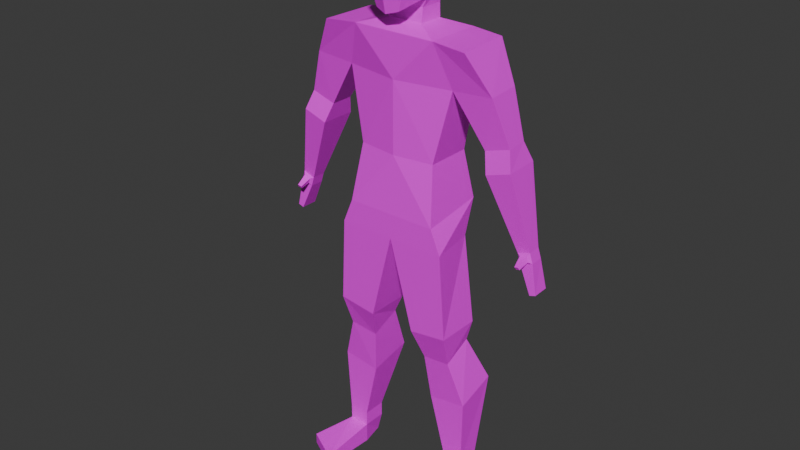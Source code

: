 # Source: Human.blend  (saved by Blender 4.0.36; exported with 4.5.12 LTS)
import bpy
from mathutils import Matrix  # noqa: F401  (used for matrix-valued properties, if any)

bpy.ops.wm.read_factory_settings(use_empty=True)
scene = bpy.context.scene
scene.name = 'Scene'

# ---- collections
col_collection = bpy.data.collections.new('Collection'); scene.collection.children.link(col_collection)

# ---- images (referenced by path relative to the original .blend; pixels are not part of the script)
import os
ASSET_DIR = os.environ.get("B2B_ASSET_DIR", "")  # directory of the original .blend (textures are referenced by path, not embedded)
HERE = os.path.dirname(os.path.abspath(__file__))  # packed textures are extracted next to this script under _unpacked/

def load_image(name, relpath, width, height, colorspace="sRGB"):
    """Load a texture the original file referenced (path relative to the .blend, or extracted next to this script)."""
    p = next((c for c in (os.path.join(HERE, relpath), os.path.join(ASSET_DIR, relpath)) if relpath and os.path.exists(c)), "")
    if p:
        img = bpy.data.images.load(p, check_existing=True)
        img.name = name
    else:  # same state as the original file: an image datablock whose file is absent (Cycles renders it pink)
        img = bpy.data.images.new(name, width, height)
        img.source = "FILE"
        img.filepath = "//" + (relpath or name)
    img.colorspace_settings.name = colorspace
    return img
img_human = load_image('Human', 'Human_base.png', 1024, 1024, 'sRGB')

# ---- materials (node trees are filled in below, after node groups)
mat_material = bpy.data.materials.new('Material')
mat_material.alpha_threshold = 0.0
mat_material.use_transparent_shadow = False
mat_material.roughness = 0.5
mat_material.line_color = (0.0, 0.0, 0.0, 1.0)

# ---- material node trees
mat_material.use_nodes = True; mat_material.node_tree.nodes.clear()
_N = mat_material.node_tree.nodes; _L = mat_material.node_tree.links
n0 = _N.new('ShaderNodeOutputMaterial'); n0.name = 'Material Output'; n0.location = (300, 300)
n1 = _N.new('ShaderNodeBsdfPrincipled'); n1.name = 'Principled BSDF'; n1.location = (10, 300)
n1.inputs[3].default_value = 1.45
n2 = _N.new('ShaderNodeTexImage'); n2.name = 'Image Texture'; n2.location = (-267, 289)
n2.image = img_human
_L.new(n1.outputs[0], n0.inputs[0])
_L.new(n2.outputs[0], n1.inputs[0])
n0.is_active_output = True

# ---- world
world_world = bpy.data.worlds.new('World'); scene.world = world_world
world_world.use_nodes = True; world_world.node_tree.nodes.clear()
_N = world_world.node_tree.nodes; _L = world_world.node_tree.links
n0 = _N.new('ShaderNodeOutputWorld'); n0.name = 'World Output'; n0.location = (300, 300)
n1 = _N.new('ShaderNodeBackground'); n1.name = 'Background'; n1.location = (10, 300)
n1.inputs[0].default_value = (0.05088, 0.05088, 0.05088, 1.0)
_L.new(n1.outputs[0], n0.inputs[0])
n0.is_active_output = True
world_world.color = (0.05088, 0.05088, 0.05088)
world_world.use_sun_shadow = False
world_world.sun_shadow_jitter_overblur = 0.0

# ---- meshes
me_body = bpy.data.meshes.new('Body')
me_body.from_pydata([(0.1812, 0.05838, 1.348), (0.1496, 0.09802, 0.9669), (0.1812, -0.05764, 1.348), (0.1496, -0.1044, 0.9393), (0.0, 0.0906, 1.484), (0.0, -0.0906, 1.484), (0.1359, -0.0906, 1.484), (0.1359, 0.0906, 1.484), (6.119e-18, 0.09802, 0.9669), (0.0, -0.0906, 1.348), (0.0, -0.1044, 0.9393), (0.0, 0.0906, 1.348), (0.1289, 0.0731, 1.122), (0.1289, -0.0731, 1.122), (0.0, 0.0906, 1.122), (0.0, -0.0906, 1.122), (0.1566, 0.05244, 0.861), (0.1827, -0.1044, 0.861), (0.0, 0.05244, 0.861), (0.0, -0.1044, 0.861), (0.1359, 0.0906, 1.484), (-0.0001046, 0.04045, 1.506), (-5.601e-05, -0.04041, 1.506), (0.05834, -0.04055, 1.506), (0.05907, 0.04062, 1.505)], [], [(11, 9, 5, 4), (7, 4, 21, 24), (9, 2, 6, 5), (8, 1, 16, 18), (12, 0, 2, 13), (14, 11, 0, 12), (0, 11, 4, 7), (13, 2, 9, 15), (3, 13, 15, 10), (8, 14, 12, 1), (1, 12, 13, 3), (3, 10, 19, 17), (10, 8, 18, 19), (1, 3, 17, 16), (5, 6, 23, 22), (6, 7, 24, 23), (4, 5, 22, 21), (7, 20, 24), (19, 18, 16, 17), (22, 23, 24, 21)])
_uv = me_body.uv_layers.new(name='UVMap')
_uv.uv.foreach_set('vector', [0.01318, 0.977, 0.01318, 0.8687, 0.09436, 0.8687, 0.09436, 0.977, 0.377, 0.8786, 0.4579, 0.8786, 0.4589, 0.9085, 0.4236, 0.9084, 0.2589, 0.09446, 0.1494, 0.09413, 0.1781, 0.01318, 0.259, 0.01329, 0.01318, 0.3211, 0.1022, 0.3204, 0.1086, 0.3859, 0.01542, 0.3866, 0.3007, 0.5006, 0.3108, 0.3665, 0.3801, 0.3669, 0.388, 0.5011, 0.01355, 0.2293, 0.01355, 0.09463, 0.123, 0.09561, 0.09114, 0.2297, 0.123, 0.09561, 0.01355, 0.09463, 0.01355, 0.01382, 0.09445, 0.01318, 0.181, 0.2295, 0.1494, 0.09413, 0.2589, 0.09446, 0.2586, 0.2297, 0.17, 0.3388, 0.181, 0.2295, 0.2586, 0.2297, 0.259, 0.3389, 0.01318, 0.3211, 0.01355, 0.2293, 0.09114, 0.2297, 0.1022, 0.3204, 0.2854, 0.5935, 0.3007, 0.5006, 0.388, 0.5011, 0.4062, 0.6107, 0.17, 0.3388, 0.259, 0.3389, 0.2589, 0.3857, 0.1502, 0.3856, 0.8855, 0.7541, 0.8855, 0.6321, 0.9445, 0.6676, 0.9318, 0.7604, 0.2854, 0.5935, 0.4062, 0.6107, 0.4062, 0.6581, 0.3123, 0.657, 0.4579, 0.9868, 0.377, 0.9868, 0.4241, 0.9569, 0.4589, 0.9568, 0.377, 0.9868, 0.377, 0.8786, 0.4236, 0.9084, 0.4241, 0.9569, 0.09436, 0.977, 0.09436, 0.8687, 0.1071, 0.8987, 0.1071, 0.947, 0.4325, 0.4007, 0.4325, 0.4007, 0.4325, 0.4007, 0.1494, 0.8674, 0.243, 0.8674, 0.243, 0.961, 0.1494, 0.9765, 0.4589, 0.9568, 0.4241, 0.9569, 0.4236, 0.9084, 0.4589, 0.9085])
me_body.materials.append(mat_material)
me_body.use_mirror_vertex_groups = False
me_body.update()
me_cube_001 = bpy.data.meshes.new('Cube.001')
me_cube_001.from_pydata([(0.3713, 0.06189, 1.158), (0.2978, -0.05625, 1.134), (0.2978, 0.06057, 1.134), (0.2788, 0.03894, 1.194), (0.2788, -0.03586, 1.194), (0.3522, 0.03979, 1.218), (0.3584, -0.03491, 1.218), (0.3774, -0.05476, 1.159), (0.43, -0.01836, 0.9243), (0.3902, 0.0267, 0.9118), (0.3902, -0.01894, 0.9118), (0.4269, 0.02722, 0.9239), (0.4401, -0.01822, 0.893), (0.4002, 0.02684, 0.8805), (0.4002, -0.0188, 0.8805), (0.437, 0.02736, 0.8926), (0.4581, -0.02224, 0.8002), (0.4388, 0.0319, 0.7942), (0.4388, -0.02294, 0.7942), (0.4566, 0.03252, 0.8001), (0.4234, -0.0248, 0.9146), (0.4012, -0.02521, 0.9076), (0.429, -0.0247, 0.8971), (0.4068, -0.02512, 0.8902), (0.4198, -0.06064, 0.8932), (0.4073, -0.05886, 0.8897), (0.423, -0.05562, 0.8847), (0.4105, -0.05384, 0.8812)], [], [(3, 5, 0, 2), (5, 6, 7, 0), (6, 4, 1, 7), (4, 3, 2, 1), (7, 1, 10, 8), (0, 7, 8, 11), (10, 9, 13, 14), (1, 2, 9, 10), (2, 0, 11, 9), (14, 13, 17, 18), (9, 11, 15, 13), (11, 8, 12, 15), (14, 12, 22, 23), (17, 19, 16, 18), (12, 14, 18, 16), (15, 12, 16, 19), (13, 15, 19, 17), (21, 23, 27, 25), (12, 8, 20, 22), (10, 14, 23, 21), (8, 10, 21, 20), (24, 25, 27, 26), (20, 21, 25, 24), (22, 20, 24, 26), (23, 22, 26, 27), (4, 6, 5, 3)])
_uv = me_cube_001.uv_layers.new(name='UVMap')
_uv.uv.foreach_set('vector', [0.6161, 0.01331, 0.6624, 0.01318, 0.6624, 0.05116, 0.6161, 0.05127, 0.5807, 0.366, 0.6253, 0.366, 0.6376, 0.4031, 0.5679, 0.4034, 0.377, 0.687, 0.4267, 0.6845, 0.4267, 0.7123, 0.377, 0.715, 0.1616, 0.4121, 0.2062, 0.4121, 0.2191, 0.4493, 0.1494, 0.4492, 0.377, 0.715, 0.4267, 0.7123, 0.4182, 0.8509, 0.3934, 0.8522, 0.5679, 0.4034, 0.6376, 0.4031, 0.6177, 0.5469, 0.5905, 0.547, 0.1716, 0.593, 0.1988, 0.593, 0.1989, 0.6126, 0.1716, 0.6126, 0.1494, 0.4492, 0.2191, 0.4493, 0.1988, 0.593, 0.1716, 0.593, 0.6161, 0.05127, 0.6624, 0.05116, 0.6501, 0.1931, 0.627, 0.1931, 0.1716, 0.6126, 0.1989, 0.6126, 0.2019, 0.669, 0.1691, 0.6689, 0.627, 0.1931, 0.6501, 0.1931, 0.65, 0.2126, 0.6269, 0.2127, 0.5905, 0.547, 0.6177, 0.5469, 0.6179, 0.5665, 0.5907, 0.5666, 0.726, 0.7658, 0.7011, 0.7666, 0.7065, 0.7609, 0.7203, 0.7604, 0.2464, 0.4121, 0.2576, 0.4121, 0.2576, 0.4444, 0.2455, 0.4445, 0.7011, 0.7666, 0.726, 0.7658, 0.7197, 0.8151, 0.7077, 0.8156, 0.5907, 0.5666, 0.6179, 0.5665, 0.6211, 0.6228, 0.5884, 0.6231, 0.6269, 0.2127, 0.65, 0.2126, 0.644, 0.2689, 0.6328, 0.269, 0.2455, 0.5217, 0.2551, 0.527, 0.2517, 0.5448, 0.2455, 0.5447, 0.7011, 0.7666, 0.7011, 0.749, 0.7065, 0.751, 0.7065, 0.7609, 0.726, 0.7482, 0.726, 0.7658, 0.7203, 0.7604, 0.7203, 0.7506, 0.6161, 0.2953, 0.6411, 0.2953, 0.6356, 0.3001, 0.6217, 0.3001, 0.4387, 0.3665, 0.4387, 0.3743, 0.4325, 0.3743, 0.4325, 0.3665, 0.6217, 0.3001, 0.6356, 0.3001, 0.6357, 0.3224, 0.628, 0.3236, 0.2455, 0.4761, 0.2551, 0.4708, 0.2551, 0.4953, 0.249, 0.4953, 0.7621, 0.2825, 0.776, 0.2825, 0.77, 0.3015, 0.7622, 0.3003, 0.639, 0.935, 0.639, 0.8852, 0.6824, 0.8884, 0.6822, 0.9346])
me_cube_001.materials.append(mat_material)
me_cube_001.use_mirror_vertex_groups = False
me_cube_001.update()
me_cube_002 = bpy.data.meshes.new('Cube.002')
me_cube_002.from_pydata([(0.2335, 0.0934, 0.3696), (0.2384, -0.04498, 0.3329), (0.1093, 0.0934, 0.3529), (0.1142, -0.04498, 0.3162), (0.2308, 0.0384, 0.1137), (0.2308, -0.0384, 0.1137), (0.1636, 0.0384, 0.1136), (0.1636, -0.0384, 0.1136), (0.2309, 0.0384, 0.06569), (0.2309, -0.0384, 0.06569), (0.1637, 0.0384, 0.06556), (0.1637, -0.0384, 0.06556), (0.2142, 0.0384, -0.0003433), (0.231, -0.0384, -0.0003099), (0.1806, 0.0384, -0.0004099), (0.1638, -0.0384, -0.0004433), (0.2873, -0.1584, 0.03574), (0.173, -0.2184, 0.03551), (0.2874, -0.1584, -0.0002632), (0.1732, -0.2184, -0.0004899), (0.1902, 0.02994, 0.5218), (0.09807, 0.03405, 0.5101), (0.09931, -0.06193, 0.4667), (0.1914, -0.06603, 0.4783)], [], [(21, 20, 0, 2), (1, 3, 7, 5), (23, 22, 3, 1), (22, 21, 2, 3), (20, 23, 1, 0), (7, 6, 10, 11), (3, 2, 6, 7), (0, 1, 5, 4), (2, 0, 4, 6), (10, 8, 12, 14), (4, 5, 9, 8), (6, 4, 8, 10), (5, 7, 11, 9), (14, 12, 13, 15), (13, 9, 16, 18), (11, 10, 14, 15), (8, 9, 13, 12), (16, 17, 19, 18), (9, 11, 17, 16), (11, 15, 19, 17), (15, 13, 18, 19), (23, 20, 21, 22)])
_uv = me_cube_002.uv_layers.new(name='UVMap')
_uv.uv.foreach_set('vector', [0.4725, 0.366, 0.528, 0.366, 0.5416, 0.4635, 0.4667, 0.4637, 0.664, 0.4564, 0.7384, 0.4568, 0.7251, 0.5806, 0.6855, 0.5857, 0.6814, 0.366, 0.7362, 0.366, 0.7384, 0.4568, 0.664, 0.4564, 0.3384, 0.04743, 0.3912, 0.01318, 0.4403, 0.1009, 0.362, 0.1352, 0.5144, 0.01318, 0.5673, 0.04684, 0.5453, 0.1322, 0.4667, 0.09897, 0.3846, 0.2564, 0.43, 0.2495, 0.4342, 0.2777, 0.3889, 0.2846, 0.362, 0.1352, 0.4403, 0.1009, 0.43, 0.2495, 0.3846, 0.2564, 0.4667, 0.09897, 0.5453, 0.1322, 0.5225, 0.2611, 0.4773, 0.2547, 0.4667, 0.4637, 0.5416, 0.4635, 0.5202, 0.6097, 0.4804, 0.6045, 0.4767, 0.6327, 0.5165, 0.6379, 0.5015, 0.6754, 0.4816, 0.6728, 0.4773, 0.2547, 0.5225, 0.2611, 0.5184, 0.2894, 0.4732, 0.2831, 0.4804, 0.6045, 0.5202, 0.6097, 0.5165, 0.6379, 0.4767, 0.6327, 0.6855, 0.5857, 0.7251, 0.5806, 0.7288, 0.609, 0.6893, 0.6141, 0.02559, 0.6894, 0.04563, 0.6904, 0.05327, 0.7368, 0.01318, 0.7347, 0.5129, 0.3285, 0.5184, 0.2894, 0.5898, 0.3184, 0.5867, 0.3397, 0.3889, 0.2846, 0.4342, 0.2777, 0.4403, 0.3174, 0.3947, 0.3235, 0.4732, 0.2831, 0.5184, 0.2894, 0.5129, 0.3285, 0.4667, 0.3217, 0.7011, 0.7215, 0.7011, 0.6495, 0.7226, 0.6498, 0.7226, 0.7219, 0.9345, 0.1504, 0.9746, 0.1481, 0.9746, 0.2563, 0.905, 0.226, 0.3889, 0.2846, 0.3947, 0.3235, 0.2886, 0.3401, 0.2854, 0.3189, 0.01318, 0.7347, 0.05327, 0.7368, 0.08319, 0.8101, 0.01318, 0.8424, 0.8087, 0.309, 0.8087, 0.2465, 0.864, 0.2459, 0.864, 0.3084])
me_cube_002.materials.append(mat_material)
me_cube_002.use_mirror_vertex_groups = False
me_cube_002.update()
me_cube_003 = bpy.data.meshes.new('Cube.003')
me_cube_003.from_pydata([(0.1566, 0.05244, 0.861), (0.1827, -0.1044, 0.861), (0.0, 0.05244, 0.861), (0.0, -0.1044, 0.861), (0.2005, 0.04365, 0.584), (0.2005, -0.09961, 0.584), (0.0763, 0.04365, 0.5673), (0.0763, -0.09961, 0.5673), (0.1902, 0.02994, 0.5218), (0.09807, 0.03405, 0.5101), (0.09931, -0.06193, 0.4667), (0.1914, -0.06603, 0.4783)], [], [(3, 2, 6, 7), (0, 1, 5, 4), (2, 0, 4, 6), (1, 3, 7, 5), (4, 5, 11, 8), (7, 6, 9, 10), (5, 7, 10, 11), (6, 4, 8, 9), (11, 10, 9, 8)])
_uv = me_cube_003.uv_layers.new(name='UVMap')
_uv.uv.foreach_set('vector', [0.6887, 0.01318, 0.7824, 0.01318, 0.7771, 0.1945, 0.6915, 0.1945, 0.7647, 0.6321, 0.8591, 0.6321, 0.8569, 0.7976, 0.7714, 0.7976, 0.01318, 0.413, 0.1056, 0.4275, 0.1056, 0.5946, 0.0307, 0.5929, 0.7647, 0.3729, 0.8736, 0.366, 0.8394, 0.5419, 0.7647, 0.5367, 0.7714, 0.7976, 0.8569, 0.7976, 0.8365, 0.8607, 0.7793, 0.8347, 0.6915, 0.1945, 0.7771, 0.1945, 0.7714, 0.2308, 0.714, 0.2561, 0.7647, 0.5367, 0.8394, 0.5419, 0.8295, 0.6057, 0.7742, 0.6019, 0.0307, 0.5929, 0.1056, 0.5946, 0.09364, 0.631, 0.03821, 0.6291, 0.0906, 0.663, 0.03517, 0.6611, 0.03821, 0.6291, 0.09364, 0.631])
me_cube_003.materials.append(mat_material)
me_cube_003.use_mirror_vertex_groups = False
me_cube_003.update()
me_cube_004 = bpy.data.meshes.new('Cube.004')
me_cube_004.from_pydata([(0.1812, 0.05838, 1.348), (0.1812, -0.05764, 1.348), (0.1359, -0.0906, 1.484), (0.1359, 0.0906, 1.484), (0.3008, 0.0597, 1.358), (0.3103, -0.05616, 1.357), (0.2428, -0.09265, 1.475), (0.2333, 0.08829, 1.476), (0.1812, 0.05838, 1.348), (0.1359, 0.0906, 1.484), (0.2788, 0.03894, 1.194), (0.2788, -0.03586, 1.194), (0.3522, 0.03979, 1.218), (0.3584, -0.03491, 1.218)], [], [(5, 4, 7, 6), (3, 2, 6, 7), (2, 1, 5, 6), (0, 3, 7, 4), (4, 5, 13, 12), (3, 0, 8, 9), (5, 1, 11, 13), (1, 0, 10, 11), (0, 4, 12, 10), (2, 9, 8, 1), (11, 10, 12, 13)])
_uv = me_cube_004.uv_layers.new(name='UVMap')
_uv.uv.foreach_set('vector', [0.6417, 0.7746, 0.5736, 0.7613, 0.5682, 0.6788, 0.6748, 0.6978, 0.5679, 0.6495, 0.6748, 0.6654, 0.6748, 0.6978, 0.5682, 0.6788, 0.862, 0.01318, 0.8786, 0.09936, 0.8087, 0.1325, 0.8087, 0.04873, 0.2854, 0.7704, 0.3023, 0.6845, 0.3506, 0.7173, 0.3506, 0.8002, 0.5736, 0.7613, 0.6417, 0.7746, 0.6158, 0.8588, 0.5717, 0.851, 0.4325, 0.4271, 0.4325, 0.4271, 0.4325, 0.4271, 0.4325, 0.4271, 0.8087, 0.1325, 0.8786, 0.09936, 0.8727, 0.2092, 0.824, 0.2195, 0.905, 0.01318, 0.9743, 0.01318, 0.9626, 0.1218, 0.918, 0.1218, 0.2854, 0.7704, 0.3506, 0.8002, 0.3362, 0.889, 0.2908, 0.8801, 0.9849, 0.366, 0.9849, 0.4743, 0.9, 0.455, 0.9, 0.3857, 0.6126, 0.935, 0.5679, 0.9345, 0.568, 0.8883, 0.6126, 0.8852])
me_cube_004.materials.append(mat_material)
me_cube_004.use_mirror_vertex_groups = False
me_cube_004.update()
me_cube_005 = bpy.data.meshes.new('Cube.005')
me_cube_005.from_pydata([(-0.0001046, 0.04045, 1.506), (-5.601e-05, -0.04041, 1.506), (0.05834, -0.04055, 1.506), (0.05907, 0.04062, 1.505), (-3.197e-05, 0.07223, 1.666), (-3.197e-05, -0.03736, 1.775), (-3.197e-05, -0.147, 1.666), (-3.197e-05, -0.03736, 1.557), (0.09882, -0.03736, 1.666), (0.07602, -0.03736, 1.582), (-3.197e-05, 0.04695, 1.582), (0.07602, -0.03736, 1.749), (0.07602, -0.1217, 1.666), (-3.197e-05, -0.1217, 1.749), (-3.197e-05, 0.04695, 1.749), (0.07602, 0.04695, 1.666), (-3.197e-05, -0.1217, 1.539), (0.06672, 0.03664, 1.739), (0.06672, 0.03664, 1.592), (0.06672, -0.1114, 1.739), (0.03836, -0.1114, 1.55), (3.669e-05, -0.03103, 1.549), (0.0561, -0.03131, 1.548), (2.026e-05, 0.0425, 1.549), (0.0558, 0.04292, 1.548)], [], [(9, 7, 21, 22), (4, 14, 17, 15), (15, 17, 11, 8), (10, 4, 15, 18), (17, 14, 5, 11), (9, 8, 12, 20), (20, 12, 6, 16), (11, 5, 13, 19), (18, 15, 8, 9), (7, 9, 20, 16), (8, 11, 19, 12), (12, 19, 13, 6), (23, 24, 3, 0), (7, 10, 23, 21), (10, 18, 24, 23), (18, 9, 22, 24), (0, 3, 2, 1), (22, 21, 1, 2), (24, 22, 2, 3), (21, 23, 0, 1)])
_uv = me_cube_005.uv_layers.new(name='UVMap')
_uv.uv.foreach_set('vector', [0.7647, 0.8871, 0.8094, 0.9026, 0.8087, 0.9074, 0.7757, 0.9074, 0.4667, 0.7517, 0.4667, 0.7017, 0.5073, 0.7061, 0.5138, 0.7496, 0.1494, 0.7431, 0.1575, 0.7005, 0.2017, 0.6953, 0.1991, 0.7433, 0.4711, 0.8017, 0.4667, 0.7517, 0.5138, 0.7496, 0.5112, 0.7938, 0.9404, 0.598, 0.9, 0.6011, 0.9, 0.5506, 0.9476, 0.5542, 0.1976, 0.7945, 0.1991, 0.7433, 0.2499, 0.7467, 0.2418, 0.8181, 0.9034, 0.9049, 0.8855, 0.8345, 0.9327, 0.8366, 0.9267, 0.9121, 0.9476, 0.5542, 0.9, 0.5506, 0.9076, 0.5006, 0.9471, 0.5098, 0.1539, 0.7876, 0.1494, 0.7431, 0.1991, 0.7433, 0.1976, 0.7945, 0.6887, 0.2848, 0.7357, 0.2825, 0.7121, 0.3289, 0.6887, 0.336, 0.1991, 0.7433, 0.2017, 0.6953, 0.2458, 0.7037, 0.2499, 0.7467, 0.8855, 0.8345, 0.8921, 0.791, 0.9327, 0.7868, 0.9327, 0.8366, 0.4724, 0.8215, 0.5053, 0.8204, 0.5086, 0.8458, 0.4737, 0.8472, 0.5159, 0.8804, 0.5309, 0.9308, 0.511, 0.9281, 0.5111, 0.8842, 0.4711, 0.8017, 0.5112, 0.7938, 0.5053, 0.8204, 0.4724, 0.8215, 0.1539, 0.7876, 0.1976, 0.7945, 0.1936, 0.8159, 0.1494, 0.8144, 0.9, 0.2914, 0.935, 0.2916, 0.935, 0.3397, 0.9004, 0.3393, 0.7757, 0.9074, 0.8087, 0.9074, 0.8094, 0.9332, 0.775, 0.9327, 0.1494, 0.8144, 0.1936, 0.8159, 0.1981, 0.8411, 0.1496, 0.8395, 0.5111, 0.8842, 0.511, 0.9281, 0.4853, 0.9269, 0.4853, 0.8786])
me_cube_005.materials.append(mat_material)
me_cube_005.use_mirror_vertex_groups = False
me_cube_005.update()

# ---- objects
ob_body = bpy.data.objects.new('Body', me_body)
ob_hand = bpy.data.objects.new('Hand', me_cube_001)
ob_foot = bpy.data.objects.new('Foot', me_cube_002)
ob_leg = bpy.data.objects.new('Leg', me_cube_003)
ob_arm = bpy.data.objects.new('Arm', me_cube_004)
ob_head = bpy.data.objects.new('Head', me_cube_005)

# ---- transforms, parenting, visibility, modifiers, constraints
ob_body.location = (0.0, 0.0, 0.0)
ob_body.lock_rotations_4d = False
ob_body.empty_display_type = 'ARROWS'
ob_body.lineart.crease_threshold = 0.0
_m = ob_body.modifiers.new('Mirror', 'MIRROR')
ob_hand.location = (0.0, 0.0, 0.0)
ob_hand.lock_rotations_4d = False
ob_hand.empty_display_type = 'ARROWS'
ob_hand.lineart.crease_threshold = 0.0
_m = ob_hand.modifiers.new('Mirror', 'MIRROR')
ob_foot.location = (0.0, 0.0, 0.0)
ob_foot.lock_rotations_4d = False
ob_foot.empty_display_type = 'ARROWS'
ob_foot.lineart.crease_threshold = 0.0
_m = ob_foot.modifiers.new('Mirror', 'MIRROR')
ob_leg.location = (0.0, 0.0, 0.0)
ob_leg.lock_rotations_4d = False
ob_leg.empty_display_type = 'ARROWS'
ob_leg.lineart.crease_threshold = 0.0
_m = ob_leg.modifiers.new('Mirror', 'MIRROR')
ob_arm.location = (0.0, 0.0, 0.0)
ob_arm.lock_rotations_4d = False
ob_arm.empty_display_type = 'ARROWS'
ob_arm.lineart.crease_threshold = 0.0
_m = ob_arm.modifiers.new('Mirror', 'MIRROR')
ob_head.location = (0.0, 0.0, 0.0)
ob_head.lock_rotations_4d = False
ob_head.empty_display_type = 'ARROWS'
ob_head.lineart.crease_threshold = 0.0
_m = ob_head.modifiers.new('Mirror', 'MIRROR')

# ---- collection membership
col_collection.objects.link(ob_body)
col_collection.objects.link(ob_hand)
col_collection.objects.link(ob_foot)
col_collection.objects.link(ob_leg)
col_collection.objects.link(ob_arm)
col_collection.objects.link(ob_head)

# ---- scene / render settings (as saved in the file)
scene.frame_start = 1; scene.frame_end = 250; scene.frame_set(20)
scene.render.engine = 'BLENDER_EEVEE_NEXT'
scene.cycles.sampling_pattern = 'TABULATED_SOBOL'
bpy.context.view_layer.update()

# ---- added for rendering (the .blend has no active camera and no usable light): camera, sun
cam_auto = bpy.data.cameras.new('AutoCamera')
cam_auto.lens = 50.0
cam_auto.sensor_width = 36.0
cam_auto.clip_end = 1000.0
ob_auto_camera = bpy.data.objects.new('AutoCamera', cam_auto)
scene.collection.objects.link(ob_auto_camera)
ob_auto_camera.location = (1.87125, -2.30569, 2.38405)
ob_auto_camera.rotation_euler = (1.09748, -7.21219e-08, 0.694738)
scene.camera = ob_auto_camera
light_auto_sun = bpy.data.lights.new('AutoSun', 'SUN')
light_auto_sun.energy = 3.0
light_auto_sun.angle = 0.0523599
ob_auto_sun = bpy.data.objects.new('AutoSun', light_auto_sun)
scene.collection.objects.link(ob_auto_sun)
ob_auto_sun.rotation_euler = (0.872665, 0.174533, 0.523599)
bpy.context.view_layer.update()
